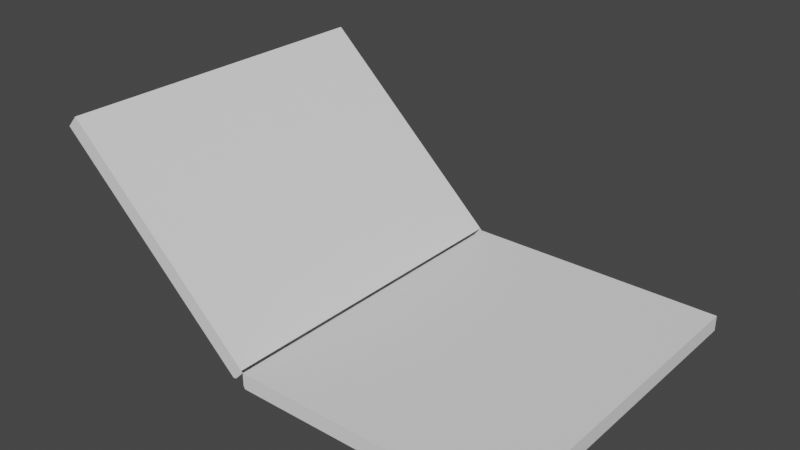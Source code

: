 # Source: Ksiazka_01.blend  (saved by Blender 2.83.19; exported with 4.5.12 LTS)
import bpy
from mathutils import Matrix  # noqa: F401  (used for matrix-valued properties, if any)

bpy.ops.wm.read_factory_settings(use_empty=True)
scene = bpy.context.scene
scene.name = 'Scene'

# ---- collections
col_collection = bpy.data.collections.new('Collection'); scene.collection.children.link(col_collection)

# ---- world
world_world = bpy.data.worlds.new('World'); scene.world = world_world
world_world.use_nodes = True; world_world.node_tree.nodes.clear()
_N = world_world.node_tree.nodes; _L = world_world.node_tree.links
n0 = _N.new('ShaderNodeOutputWorld'); n0.name = 'World Output'; n0.location = (300, 300)
n1 = _N.new('ShaderNodeBackground'); n1.name = 'Background'; n1.location = (10, 300)
n1.inputs[0].default_value = (0.05088, 0.05088, 0.05088, 1.0)
_L.new(n1.outputs[0], n0.inputs[0])
n0.is_active_output = True
world_world.color = (0.05088, 0.05088, 0.05088)
world_world.use_sun_shadow = False
world_world.sun_shadow_jitter_overblur = 0.0

# ---- meshes
me_cube_003 = bpy.data.meshes.new('Cube.003')
me_cube_003.from_pydata([(0.0168, -1.0, -0.02686), (0.0168, 1.0, -0.02686), (2.017, -1.0, -0.02686), (2.017, 1.0, -0.02686), (0.0168, -1.0, 0.002972), (0.0168, -1.0, 2.003), (0.0168, 1.0, 0.002972), (0.0168, 1.0, 2.003), (2.017, -1.0, 0.002972), (2.017, -1.0, 2.003), (2.017, 1.0, 0.002972), (2.017, 1.0, 2.003), (0.008816, -1.0, -0.02633), (0.008816, 1.0, -0.02633), (0.008816, 1.0, 0.002437), (0.008816, -1.0, 0.002437), (0.008816, -1.0, 1.931), (0.008816, 1.0, 1.931), (0.0, -1.0, -0.02389), (0.0, 1.0, -0.02389), (0.0, 1.0, 0.0), (0.0, -1.0, 0.0), (0.0, -1.0, 1.602), (0.0, 1.0, 1.602)], [], [(5, 7, 17, 16), (3, 1, 0, 2), (1, 6, 14, 13), (6, 7, 11, 10), (10, 11, 9, 8), (8, 9, 5, 4), (6, 10, 8, 4), (11, 7, 5, 9), (15, 16, 22, 21), (17, 14, 20, 23), (7, 6, 14, 17), (4, 0, 12, 15), (4, 5, 16, 15), (21, 22, 23, 20), (18, 19, 20, 21), (15, 12, 18, 21), (16, 17, 23, 22), (13, 14, 20, 19)])
_uv = me_cube_003.uv_layers.new(name='UVMap')
_uv.uv.foreach_set('vector', [0.5194, 0.4901, 0.4881, 0.4901, 0.4881, 0.489, 0.5194, 0.489, 0.6002, 0.04107, 0.6002, 0.07236, 0.5689, 0.07236, 0.5689, 0.04107, 0.5513, 0.4901, 0.5513, 0.4905, 0.5512, 0.4905, 0.5512, 0.4901, 0.5194, 0.427, 0.4881, 0.427, 0.4881, 0.3957, 0.5194, 0.3957, 0.5821, 0.4588, 0.5821, 0.4901, 0.5508, 0.4901, 0.5508, 0.4588, 0.4882, 0.4272, 0.5195, 0.4272, 0.5195, 0.4585, 0.4882, 0.4585, 0.5821, 0.4585, 0.5821, 0.4272, 0.6134, 0.4272, 0.6134, 0.4585, 0.5526, 0.05891, 0.5526, 0.09021, 0.5213, 0.09021, 0.5213, 0.05891, 0.4882, 0.4586, 0.5183, 0.4586, 0.5132, 0.4588, 0.4881, 0.4588, 0.4892, 0.4271, 0.5194, 0.4271, 0.5195, 0.4272, 0.4944, 0.4272, 0.4881, 0.427, 0.5194, 0.427, 0.5194, 0.4271, 0.4892, 0.4271, 0.5511, 0.4901, 0.5511, 0.4905, 0.551, 0.4905, 0.551, 0.4901, 0.4882, 0.4585, 0.5195, 0.4585, 0.5183, 0.4586, 0.4882, 0.4586, 0.5194, 0.4588, 0.5194, 0.4838, 0.4881, 0.4838, 0.4881, 0.4588, 0.6138, 0.3957, 0.6138, 0.427, 0.6134, 0.427, 0.6134, 0.3957, 0.551, 0.4901, 0.551, 0.4905, 0.5508, 0.4905, 0.5508, 0.4901, 0.5194, 0.489, 0.4881, 0.489, 0.4881, 0.4838, 0.5194, 0.4838, 0.5512, 0.4901, 0.5512, 0.4905, 0.5511, 0.4905, 0.5511, 0.4901])
me_cube_003.use_remesh_fix_poles = True
me_cube_003.use_remesh_preserve_attributes = False
me_cube_003.use_mirror_vertex_groups = False
me_cube_003.update()
me_cube_004 = bpy.data.meshes.new('Cube.004')
me_cube_004.from_pydata([(0.0168, -1.0, -2.027), (0.0168, -1.0, -0.02686), (0.0168, 1.0, -2.027), (0.0168, 1.0, -0.02686), (2.017, -1.0, -2.027), (2.017, -1.0, -0.02686), (2.017, 1.0, -2.027), (2.017, 1.0, -0.02686), (0.008816, 1.0, -1.955), (0.008816, -1.0, -1.955), (0.008816, -1.0, -0.02633), (0.008816, 1.0, -0.02633), (0.0, 1.0, -1.625), (0.0, -1.0, -1.625), (0.0, -1.0, -0.02389), (0.0, 1.0, -0.02389)], [], [(2, 3, 7, 6), (6, 7, 5, 4), (4, 5, 1, 0), (2, 6, 4, 0), (2, 0, 9, 8), (11, 8, 12, 15), (3, 2, 8, 11), (0, 1, 10, 9), (13, 14, 15, 12), (9, 10, 14, 13), (8, 9, 13, 12), (3, 11, 15, 14, 10, 1, 5, 7)])
_uv = me_cube_004.uv_layers.new(name='UVMap')
_uv.uv.foreach_set('vector', [0.5195, 0.3959, 0.5508, 0.3959, 0.5508, 0.4272, 0.5195, 0.4272, 0.5507, 0.4901, 0.5507, 0.5214, 0.5194, 0.5214, 0.5194, 0.4901, 0.5508, 0.4588, 0.5195, 0.4588, 0.5195, 0.4275, 0.5508, 0.4275, 0.584, 0.09021, 0.584, 0.05891, 0.6153, 0.05891, 0.6153, 0.09021, 0.5508, 0.3957, 0.5821, 0.3957, 0.5821, 0.3968, 0.5508, 0.3968, 0.5508, 0.3958, 0.5206, 0.3958, 0.5258, 0.3957, 0.5508, 0.3957, 0.5508, 0.3959, 0.5195, 0.3959, 0.5206, 0.3958, 0.5508, 0.3958, 0.5508, 0.4275, 0.5195, 0.4275, 0.5195, 0.4274, 0.5497, 0.4274, 0.5821, 0.4019, 0.5821, 0.427, 0.5508, 0.427, 0.5508, 0.4019, 0.5497, 0.4274, 0.5195, 0.4274, 0.5195, 0.4272, 0.5445, 0.4272, 0.5508, 0.3968, 0.5821, 0.3968, 0.5821, 0.4019, 0.5508, 0.4019, 0.5376, 0.07289, 0.5376, 0.07276, 0.5376, 0.07262, 0.5689, 0.07262, 0.5689, 0.07276, 0.5689, 0.07289, 0.5689, 0.1042, 0.5376, 0.1042])
me_cube_004.use_remesh_fix_poles = True
me_cube_004.use_remesh_preserve_attributes = False
me_cube_004.use_mirror_vertex_groups = False
me_cube_004.update()

# ---- objects
ob_ksiazka_gora = bpy.data.objects.new('Ksiazka_Gora', me_cube_003)
ob_ksiazka_dol = bpy.data.objects.new('Ksiazka_Dol', me_cube_004)

# ---- transforms, parenting, visibility, modifiers, constraints
ob_ksiazka_gora.location = (-1.162, 0.0, 0.06968)
ob_ksiazka_gora.rotation_euler = (-0.0, -2.389, -0.0)
ob_ksiazka_gora.scale = (1.143, 1.475, 0.06786)
ob_ksiazka_gora.lineart.crease_threshold = 0.0
ob_ksiazka_dol.location = (-1.162, 0.0, 0.06968)
ob_ksiazka_dol.scale = (1.143, 1.475, 0.06786)
ob_ksiazka_dol.lineart.crease_threshold = 0.0

# ---- collection membership
col_collection.objects.link(ob_ksiazka_gora)
col_collection.objects.link(ob_ksiazka_dol)

# ---- scene / render settings (as saved in the file)
scene.frame_start = 1; scene.frame_end = 250; scene.frame_set(1)
scene.render.engine = 'BLENDER_EEVEE_NEXT'
scene.cycles.use_denoising = False
scene.cycles.samples = 128
scene.cycles.sampling_pattern = 'TABULATED_SOBOL'
scene.cycles.use_adaptive_sampling = False
scene.cycles.use_light_tree = False
scene.view_settings.view_transform = 'Filmic'
bpy.context.view_layer.update()

# ---- added for rendering (the .blend has no active camera and no usable light): camera, sun
cam_auto = bpy.data.cameras.new('AutoCamera')
cam_auto.lens = 50.0
cam_auto.sensor_width = 36.0
cam_auto.clip_end = 1000.0
ob_auto_camera = bpy.data.objects.new('AutoCamera', cam_auto)
scene.collection.objects.link(ob_auto_camera)
ob_auto_camera.location = (4.024, -5.90526, 4.72671)
ob_auto_camera.rotation_euler = (1.09748, -7.21219e-08, 0.694738)
scene.camera = ob_auto_camera
light_auto_sun = bpy.data.lights.new('AutoSun', 'SUN')
light_auto_sun.energy = 3.0
light_auto_sun.angle = 0.0523599
ob_auto_sun = bpy.data.objects.new('AutoSun', light_auto_sun)
scene.collection.objects.link(ob_auto_sun)
ob_auto_sun.rotation_euler = (0.872665, 0.174533, 0.523599)
bpy.context.view_layer.update()
